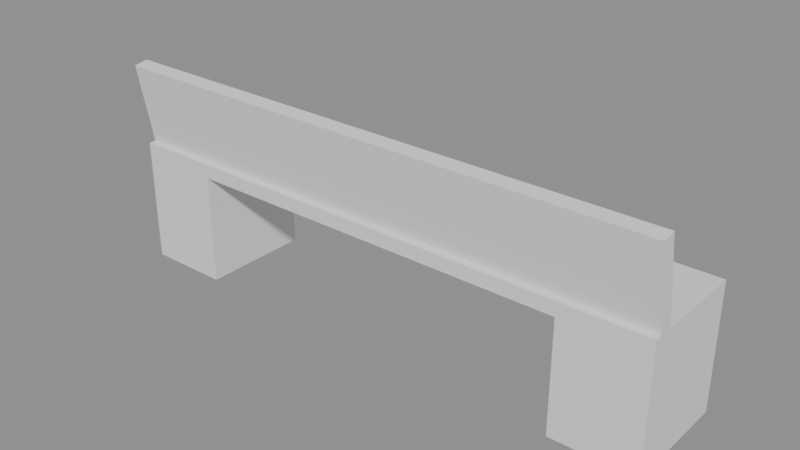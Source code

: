 # Source: p0163.blend  (saved by Blender 4.5.90; exported with 4.5.12 LTS)
import bpy
from mathutils import Matrix  # noqa: F401  (used for matrix-valued properties, if any)

bpy.ops.wm.read_factory_settings(use_empty=True)
scene = bpy.context.scene
scene.name = 'Scene'

# ---- collections
col_asset_p0163 = bpy.data.collections.new('Asset_p0163'); scene.collection.children.link(col_asset_p0163)

# ---- meshes
me_cube = bpy.data.meshes.new('Cube')
me_cube.from_pydata([(-1.0, -0.2, -0.025), (-1.0, -0.2, 0.025), (-1.0, 0.2, -0.025), (-1.0, 0.2, 0.025), (1.0, -0.2, -0.025), (1.0, -0.2, 0.025), (1.0, 0.2, -0.025), (1.0, 0.2, 0.025)], [], [(0, 1, 3, 2), (2, 3, 7, 6), (6, 7, 5, 4), (4, 5, 1, 0), (2, 6, 4, 0), (7, 3, 1, 5)])
_uv = me_cube.uv_layers.new(name='UVMap')
_uv.uv.foreach_set('vector', [0.375, 0.0, 0.625, 0.0, 0.625, 0.25, 0.375, 0.25, 0.375, 0.25, 0.625, 0.25, 0.625, 0.5, 0.375, 0.5, 0.375, 0.5, 0.625, 0.5, 0.625, 0.75, 0.375, 0.75, 0.375, 0.75, 0.625, 0.75, 0.625, 1.0, 0.375, 1.0, 0.125, 0.5, 0.375, 0.5, 0.375, 0.75, 0.125, 0.75, 0.625, 0.5, 0.875, 0.5, 0.875, 0.75, 0.625, 0.75])
me_cube.update()
me_cube_003 = bpy.data.meshes.new('Cube.003')
me_cube_003.from_pydata([(-0.15, -0.2, -0.2), (-0.15, -0.2, 0.2), (-0.15, 0.2, -0.2), (-0.15, 0.2, 0.2), (0.15, -0.2, -0.2), (0.15, -0.2, 0.2), (0.15, 0.2, -0.2), (0.15, 0.2, 0.2)], [], [(0, 1, 3, 2), (2, 3, 7, 6), (6, 7, 5, 4), (4, 5, 1, 0), (2, 6, 4, 0), (7, 3, 1, 5)])
_uv = me_cube_003.uv_layers.new(name='UVMap')
_uv.uv.foreach_set('vector', [0.375, 0.0, 0.625, 0.0, 0.625, 0.25, 0.375, 0.25, 0.375, 0.25, 0.625, 0.25, 0.625, 0.5, 0.375, 0.5, 0.375, 0.5, 0.625, 0.5, 0.625, 0.75, 0.375, 0.75, 0.375, 0.75, 0.625, 0.75, 0.625, 1.0, 0.375, 1.0, 0.125, 0.5, 0.375, 0.5, 0.375, 0.75, 0.125, 0.75, 0.625, 0.5, 0.875, 0.5, 0.875, 0.75, 0.625, 0.75])
me_cube_003.update()
me_cube_002 = bpy.data.meshes.new('Cube.002')
me_cube_002.from_pydata([(-0.15, -0.2, -0.2), (-0.15, -0.2, 0.2), (-0.15, 0.2, -0.2), (-0.15, 0.2, 0.2), (0.15, -0.2, -0.2), (0.15, -0.2, 0.2), (0.15, 0.2, -0.2), (0.15, 0.2, 0.2)], [], [(0, 1, 3, 2), (2, 3, 7, 6), (6, 7, 5, 4), (4, 5, 1, 0), (2, 6, 4, 0), (7, 3, 1, 5)])
_uv = me_cube_002.uv_layers.new(name='UVMap')
_uv.uv.foreach_set('vector', [0.375, 0.0, 0.625, 0.0, 0.625, 0.25, 0.375, 0.25, 0.375, 0.25, 0.625, 0.25, 0.625, 0.5, 0.375, 0.5, 0.375, 0.5, 0.625, 0.5, 0.625, 0.75, 0.375, 0.75, 0.375, 0.75, 0.625, 0.75, 0.625, 1.0, 0.375, 1.0, 0.125, 0.5, 0.375, 0.5, 0.375, 0.75, 0.125, 0.75, 0.625, 0.5, 0.875, 0.5, 0.875, 0.75, 0.625, 0.75])
me_cube_002.update()
me_cube_001 = bpy.data.meshes.new('Cube.001')
me_cube_001.from_pydata([(-1.0, -0.025, -0.15), (-1.0, -0.025, 0.15), (-1.0, 0.025, -0.15), (-1.0, 0.025, 0.15), (1.0, -0.025, -0.15), (1.0, -0.025, 0.15), (1.0, 0.025, -0.15), (1.0, 0.025, 0.15)], [], [(0, 1, 3, 2), (2, 3, 7, 6), (6, 7, 5, 4), (4, 5, 1, 0), (2, 6, 4, 0), (7, 3, 1, 5)])
_uv = me_cube_001.uv_layers.new(name='UVMap')
_uv.uv.foreach_set('vector', [0.375, 0.0, 0.625, 0.0, 0.625, 0.25, 0.375, 0.25, 0.375, 0.25, 0.625, 0.25, 0.625, 0.5, 0.375, 0.5, 0.375, 0.5, 0.625, 0.5, 0.625, 0.75, 0.375, 0.75, 0.375, 0.75, 0.625, 0.75, 0.625, 1.0, 0.375, 1.0, 0.125, 0.5, 0.375, 0.5, 0.375, 0.75, 0.125, 0.75, 0.625, 0.5, 0.875, 0.5, 0.875, 0.75, 0.625, 0.75])
me_cube_001.update()

# ---- objects
ob_asientobanco = bpy.data.objects.new('AsientoBanco', me_cube)
ob_pataderecha = bpy.data.objects.new('PataDerecha', me_cube_003)
ob_pataizquierda = bpy.data.objects.new('PataIzquierda', me_cube_002)
ob_respaldobanco = bpy.data.objects.new('RespaldoBanco', me_cube_001)

# ---- transforms, parenting, visibility, modifiers, constraints
ob_asientobanco.location = (0.0, 0.0, 0.425)
ob_pataderecha.location = (0.85, 0.0, 0.2)
ob_pataizquierda.location = (-0.85, 0.0, 0.2)
ob_respaldobanco.location = (0.0, -0.175, 0.6)
ob_respaldobanco.rotation_euler = (0.17, 0.0, 0.0)

# ---- collection membership
col_asset_p0163.objects.link(ob_asientobanco)
col_asset_p0163.objects.link(ob_pataderecha)
col_asset_p0163.objects.link(ob_pataizquierda)
col_asset_p0163.objects.link(ob_respaldobanco)

# ---- scene / render settings (as saved in the file)
scene.frame_start = 1; scene.frame_end = 250; scene.frame_set(1)
scene.render.engine = 'BLENDER_EEVEE_NEXT'
bpy.context.view_layer.update()

# ---- added for rendering (the .blend has no active camera and no usable light): camera, sun + grey world if the file has none
cam_auto = bpy.data.cameras.new('AutoCamera')
cam_auto.lens = 50.0
cam_auto.sensor_width = 36.0
cam_auto.clip_end = 1000.0
ob_auto_camera = bpy.data.objects.new('AutoCamera', cam_auto)
scene.collection.objects.link(ob_auto_camera)
ob_auto_camera.location = (2.01568, -2.43133, 1.98858)
ob_auto_camera.rotation_euler = (1.09748, -7.21219e-08, 0.694738)
scene.camera = ob_auto_camera
light_auto_sun = bpy.data.lights.new('AutoSun', 'SUN')
light_auto_sun.energy = 3.0
light_auto_sun.angle = 0.0523599
ob_auto_sun = bpy.data.objects.new('AutoSun', light_auto_sun)
scene.collection.objects.link(ob_auto_sun)
ob_auto_sun.rotation_euler = (0.872665, 0.174533, 0.523599)
if scene.world is None:
    world_auto = bpy.data.worlds.new('AutoWorld')
    world_auto.color = (0.3, 0.3, 0.3)
    scene.world = world_auto
bpy.context.view_layer.update()
